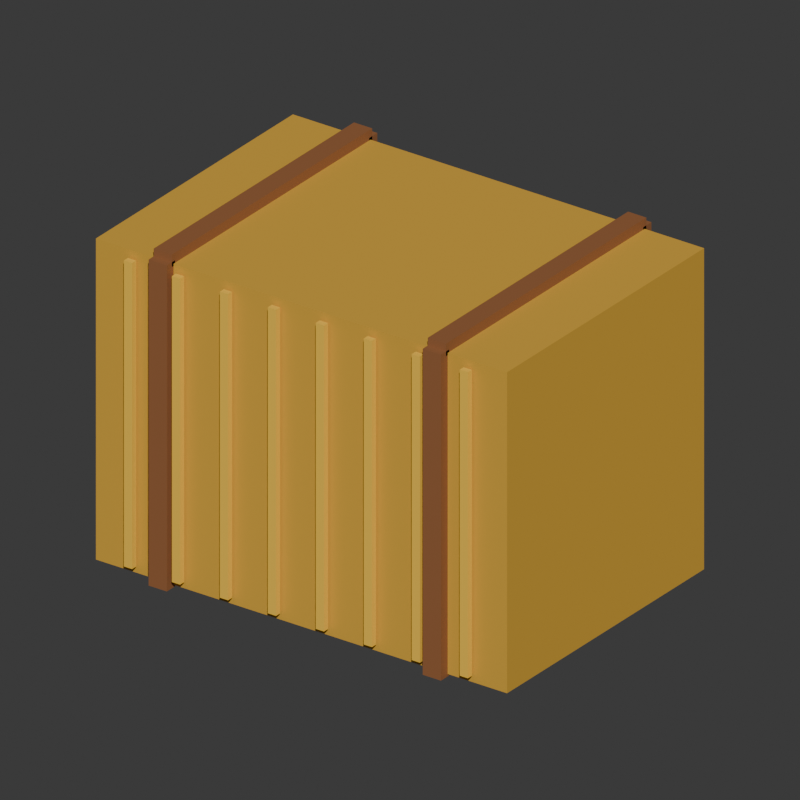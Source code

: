# Source: farm_integration_additions.blend  (saved by Blender 5.2.44; exported with 4.5.12 LTS)
import bpy
from mathutils import Matrix  # noqa: F401  (used for matrix-valued properties, if any)

bpy.ops.wm.read_factory_settings(use_empty=True)
scene = bpy.context.scene
scene.name = 'Farm_23_hay_bale'

# ---- materials (node trees are filled in below, after node groups)
mat_farm_hay = bpy.data.materials.new('Farm_hay')
mat_farm_hay.diffuse_color = (0.7084, 0.3968, 0.04231, 1.0)
mat_farm_wood = bpy.data.materials.new('Farm_wood')
mat_farm_wood.diffuse_color = (0.3005, 0.117, 0.04092, 1.0)
mat_farm_yellow2 = bpy.data.materials.new('Farm_yellow2')
mat_farm_yellow2.diffuse_color = (1.0, 0.5972, 0.05613, 1.0)

# ---- material node trees
mat_farm_hay.use_nodes = True; mat_farm_hay.node_tree.nodes.clear()
_N = mat_farm_hay.node_tree.nodes; _L = mat_farm_hay.node_tree.links
n0 = _N.new('ShaderNodeBsdfPrincipled'); n0.name = '原理化 BSDF'; n0.location = (-200, 100)
n0.inputs[0].default_value = (0.7084, 0.3968, 0.04231, 1.0)
n0.inputs[2].default_value = 0.73
n0.inputs[10].default_value = 0.005
n1 = _N.new('ShaderNodeOutputMaterial'); n1.name = '材质输出'; n1.location = (200, 100)
_L.new(n0.outputs[0], n1.inputs[0])
n1.is_active_output = True
mat_farm_wood.use_nodes = True; mat_farm_wood.node_tree.nodes.clear()
_N = mat_farm_wood.node_tree.nodes; _L = mat_farm_wood.node_tree.links
n0 = _N.new('ShaderNodeBsdfPrincipled'); n0.name = '原理化 BSDF'; n0.location = (-200, 100)
n0.inputs[0].default_value = (0.3005, 0.117, 0.04092, 1.0)
n0.inputs[2].default_value = 0.73
n0.inputs[10].default_value = 0.005
n1 = _N.new('ShaderNodeOutputMaterial'); n1.name = '材质输出'; n1.location = (200, 100)
_L.new(n0.outputs[0], n1.inputs[0])
n1.is_active_output = True
mat_farm_yellow2.use_nodes = True; mat_farm_yellow2.node_tree.nodes.clear()
_N = mat_farm_yellow2.node_tree.nodes; _L = mat_farm_yellow2.node_tree.links
n0 = _N.new('ShaderNodeBsdfPrincipled'); n0.name = '原理化 BSDF'; n0.location = (-200, 100)
n0.inputs[0].default_value = (1.0, 0.5972, 0.05613, 1.0)
n0.inputs[2].default_value = 0.73
n0.inputs[10].default_value = 0.005
n1 = _N.new('ShaderNodeOutputMaterial'); n1.name = '材质输出'; n1.location = (200, 100)
_L.new(n0.outputs[0], n1.inputs[0])
n1.is_active_output = True

# ---- world
world_hay_bale_world = bpy.data.worlds.new('hay_bale_world'); scene.world = world_hay_bale_world
world_hay_bale_world.use_nodes = True; world_hay_bale_world.node_tree.nodes.clear()
_N = world_hay_bale_world.node_tree.nodes; _L = world_hay_bale_world.node_tree.links
n0 = _N.new('ShaderNodeBackground'); n0.name = '背景'; n0.location = (-200, 100)
n0.inputs[0].default_value = (0.05, 0.05, 0.05, 1.0)
n1 = _N.new('ShaderNodeOutputWorld'); n1.name = '世界输出'; n1.location = (200, 100)
_L.new(n0.outputs[0], n1.inputs[0])
n1.is_active_output = True
world_hay_bale_world.color = (0.19, 0.26, 0.31)

# ---- cameras
cam_hay_bale_camera = bpy.data.cameras.new('hay_bale_camera')
cam_hay_bale_camera.type = 'ORTHO'
cam_hay_bale_camera.ortho_scale = 1.422

# ---- meshes
me_hay_bale_body_hay = bpy.data.meshes.new('hay_bale_body_hay')
me_hay_bale_body_hay.from_pydata([(-0.45, -0.3, 0.0), (0.45, -0.3, 0.0), (0.45, 0.3, 0.0), (-0.45, 0.3, 0.0), (-0.45, -0.3, 0.64), (0.45, -0.3, 0.64), (0.45, 0.3, 0.64), (-0.45, 0.3, 0.64)], [], [(0, 3, 2, 1), (4, 5, 6, 7), (0, 1, 5, 4), (1, 2, 6, 5), (2, 3, 7, 6), (3, 0, 4, 7)])
me_hay_bale_body_hay.materials.append(mat_farm_hay)
me_hay_bale_body_hay.update()
me_hay_bale_body_wood = bpy.data.meshes.new('hay_bale_body_wood')
me_hay_bale_body_wood.from_pydata([(-0.32, -0.305, 0.6355), (-0.28, -0.305, 0.6355), (-0.28, 0.305, 0.6355), (-0.32, 0.305, 0.6355), (-0.32, -0.305, 0.6605), (-0.28, -0.305, 0.6605), (-0.28, 0.305, 0.6605), (-0.32, 0.305, 0.6605), (-0.32, -0.3205, -0.005), (-0.28, -0.3205, -0.005), (-0.28, -0.2955, -0.005), (-0.32, -0.2955, -0.005), (-0.32, -0.3205, 0.645), (-0.28, -0.3205, 0.645), (-0.28, -0.2955, 0.645), (-0.32, -0.2955, 0.645), (-0.32, 0.2955, -0.005), (-0.28, 0.2955, -0.005), (-0.28, 0.3205, -0.005), (-0.32, 0.3205, -0.005), (-0.32, 0.2955, 0.645), (-0.28, 0.2955, 0.645), (-0.28, 0.3205, 0.645), (-0.32, 0.3205, 0.645), (0.28, -0.305, 0.6355), (0.32, -0.305, 0.6355), (0.32, 0.305, 0.6355), (0.28, 0.305, 0.6355), (0.28, -0.305, 0.6605), (0.32, -0.305, 0.6605), (0.32, 0.305, 0.6605), (0.28, 0.305, 0.6605), (0.28, -0.3205, -0.005), (0.32, -0.3205, -0.005), (0.32, -0.2955, -0.005), (0.28, -0.2955, -0.005), (0.28, -0.3205, 0.645), (0.32, -0.3205, 0.645), (0.32, -0.2955, 0.645), (0.28, -0.2955, 0.645), (0.28, 0.2955, -0.005), (0.32, 0.2955, -0.005), (0.32, 0.3205, -0.005), (0.28, 0.3205, -0.005), (0.28, 0.2955, 0.645), (0.32, 0.2955, 0.645), (0.32, 0.3205, 0.645), (0.28, 0.3205, 0.645)], [], [(0, 3, 2, 1), (4, 5, 6, 7), (0, 1, 5, 4), (1, 2, 6, 5), (2, 3, 7, 6), (3, 0, 4, 7), (8, 11, 10, 9), (12, 13, 14, 15), (8, 9, 13, 12), (9, 10, 14, 13), (10, 11, 15, 14), (11, 8, 12, 15), (16, 19, 18, 17), (20, 21, 22, 23), (16, 17, 21, 20), (17, 18, 22, 21), (18, 19, 23, 22), (19, 16, 20, 23), (24, 27, 26, 25), (28, 29, 30, 31), (24, 25, 29, 28), (25, 26, 30, 29), (26, 27, 31, 30), (27, 24, 28, 31), (32, 35, 34, 33), (36, 37, 38, 39), (32, 33, 37, 36), (33, 34, 38, 37), (34, 35, 39, 38), (35, 32, 36, 39), (40, 43, 42, 41), (44, 45, 46, 47), (40, 41, 45, 44), (41, 42, 46, 45), (42, 43, 47, 46), (43, 40, 44, 47)])
me_hay_bale_body_wood.materials.append(mat_farm_wood)
me_hay_bale_body_wood.update()
me_hay_bale_body_yellow2 = bpy.data.meshes.new('hay_bale_body_yellow2')
me_hay_bale_body_yellow2.from_pydata([(-0.3765, -0.317, 0.015), (-0.3585, -0.317, 0.015), (-0.3585, -0.305, 0.015), (-0.3765, -0.305, 0.015), (-0.3765, -0.317, 0.625), (-0.3585, -0.317, 0.625), (-0.3585, -0.305, 0.625), (-0.3765, -0.305, 0.625), (-0.2715, -0.317, 0.015), (-0.2535, -0.317, 0.015), (-0.2535, -0.305, 0.015), (-0.2715, -0.305, 0.015), (-0.2715, -0.317, 0.625), (-0.2535, -0.317, 0.625), (-0.2535, -0.305, 0.625), (-0.2715, -0.305, 0.625), (-0.1665, -0.317, 0.015), (-0.1485, -0.317, 0.015), (-0.1485, -0.305, 0.015), (-0.1665, -0.305, 0.015), (-0.1665, -0.317, 0.625), (-0.1485, -0.317, 0.625), (-0.1485, -0.305, 0.625), (-0.1665, -0.305, 0.625), (-0.0615, -0.317, 0.015), (-0.0435, -0.317, 0.015), (-0.0435, -0.305, 0.015), (-0.0615, -0.305, 0.015), (-0.0615, -0.317, 0.625), (-0.0435, -0.317, 0.625), (-0.0435, -0.305, 0.625), (-0.0615, -0.305, 0.625), (0.0435, -0.317, 0.015), (0.0615, -0.317, 0.015), (0.0615, -0.305, 0.015), (0.0435, -0.305, 0.015), (0.0435, -0.317, 0.625), (0.0615, -0.317, 0.625), (0.0615, -0.305, 0.625), (0.0435, -0.305, 0.625), (0.1485, -0.317, 0.015), (0.1665, -0.317, 0.015), (0.1665, -0.305, 0.015), (0.1485, -0.305, 0.015), (0.1485, -0.317, 0.625), (0.1665, -0.317, 0.625), (0.1665, -0.305, 0.625), (0.1485, -0.305, 0.625), (0.2535, -0.317, 0.015), (0.2715, -0.317, 0.015), (0.2715, -0.305, 0.015), (0.2535, -0.305, 0.015), (0.2535, -0.317, 0.625), (0.2715, -0.317, 0.625), (0.2715, -0.305, 0.625), (0.2535, -0.305, 0.625), (0.3585, -0.317, 0.015), (0.3765, -0.317, 0.015), (0.3765, -0.305, 0.015), (0.3585, -0.305, 0.015), (0.3585, -0.317, 0.625), (0.3765, -0.317, 0.625), (0.3765, -0.305, 0.625), (0.3585, -0.305, 0.625)], [], [(0, 3, 2, 1), (4, 5, 6, 7), (0, 1, 5, 4), (1, 2, 6, 5), (2, 3, 7, 6), (3, 0, 4, 7), (8, 11, 10, 9), (12, 13, 14, 15), (8, 9, 13, 12), (9, 10, 14, 13), (10, 11, 15, 14), (11, 8, 12, 15), (16, 19, 18, 17), (20, 21, 22, 23), (16, 17, 21, 20), (17, 18, 22, 21), (18, 19, 23, 22), (19, 16, 20, 23), (24, 27, 26, 25), (28, 29, 30, 31), (24, 25, 29, 28), (25, 26, 30, 29), (26, 27, 31, 30), (27, 24, 28, 31), (32, 35, 34, 33), (36, 37, 38, 39), (32, 33, 37, 36), (33, 34, 38, 37), (34, 35, 39, 38), (35, 32, 36, 39), (40, 43, 42, 41), (44, 45, 46, 47), (40, 41, 45, 44), (41, 42, 46, 45), (42, 43, 47, 46), (43, 40, 44, 47), (48, 51, 50, 49), (52, 53, 54, 55), (48, 49, 53, 52), (49, 50, 54, 53), (50, 51, 55, 54), (51, 48, 52, 55), (56, 59, 58, 57), (60, 61, 62, 63), (56, 57, 61, 60), (57, 58, 62, 61), (58, 59, 63, 62), (59, 56, 60, 63)])
me_hay_bale_body_yellow2.materials.append(mat_farm_yellow2)
me_hay_bale_body_yellow2.update()

# ---- objects
ob_hay_bale = bpy.data.objects.new('hay_bale', None)
ob_body__hay_001 = bpy.data.objects.new('body__hay.001', me_hay_bale_body_hay)
ob_body__wood_002 = bpy.data.objects.new('body__wood.002', me_hay_bale_body_wood)
ob_body__yellow2_002 = bpy.data.objects.new('body__yellow2.002', me_hay_bale_body_yellow2)
ob_reviewcamera_003 = bpy.data.objects.new('ReviewCamera.003', cam_hay_bale_camera)

# ---- transforms, parenting, visibility, modifiers, constraints
ob_hay_bale.location = (0.0, 0.0, 0.0)
ob_body__hay_001.parent = ob_hay_bale
ob_body__hay_001.location = (0.0, 0.0, 0.0)
ob_body__wood_002.parent = ob_hay_bale
ob_body__wood_002.location = (0.0, 0.0, 0.0)
ob_body__yellow2_002.parent = ob_hay_bale
ob_body__yellow2_002.location = (0.0, 0.0, 0.0)
ob_reviewcamera_003.location = (1.035, -1.44, 1.228)
ob_reviewcamera_003.rotation_euler = (1.101, 4.567e-08, 0.6232)

# ---- collection membership
scene.collection.objects.link(ob_hay_bale)
scene.collection.objects.link(ob_body__hay_001)
scene.collection.objects.link(ob_body__wood_002)
scene.collection.objects.link(ob_body__yellow2_002)
scene.collection.objects.link(ob_reviewcamera_003)

# ---- scene / render settings (as saved in the file)
scene.camera = ob_reviewcamera_003
scene.frame_start = 1; scene.frame_end = 250; scene.frame_set(1)
scene.render.engine = 'BLENDER_WORKBENCH'
scene.render.image_settings.exr_codec = 'NONE'
scene.render.resolution_x = 720
scene.render.resolution_y = 720
scene.render.use_bake_clear = False
scene.render.bake_margin = 0
scene.render.bake_bias = 0.0
scene.render.bake_samples = 0
scene.render.simplify_subdivision_render = 0
scene.render.simplify_child_particles_render = 0.0
scene.render.compositor_device = 'GPU'
scene.eevee.use_volume_custom_range = False
scene.eevee.gtao_distance = 0.0
scene.eevee.use_fast_gi = False
scene.eevee.fast_gi_thickness_near = 0.1
scene.eevee.fast_gi_thickness_far = 0.0
scene.eevee.ray_tracing_options.screen_trace_thickness = 0.1
bpy.context.view_layer.update()

# ---- added for rendering (the .blend has no usable light): sun
light_auto_sun = bpy.data.lights.new('AutoSun', 'SUN')
light_auto_sun.energy = 3.0
light_auto_sun.angle = 0.0523599
ob_auto_sun = bpy.data.objects.new('AutoSun', light_auto_sun)
scene.collection.objects.link(ob_auto_sun)
ob_auto_sun.rotation_euler = (0.872665, 0.174533, 0.523599)
bpy.context.view_layer.update()
